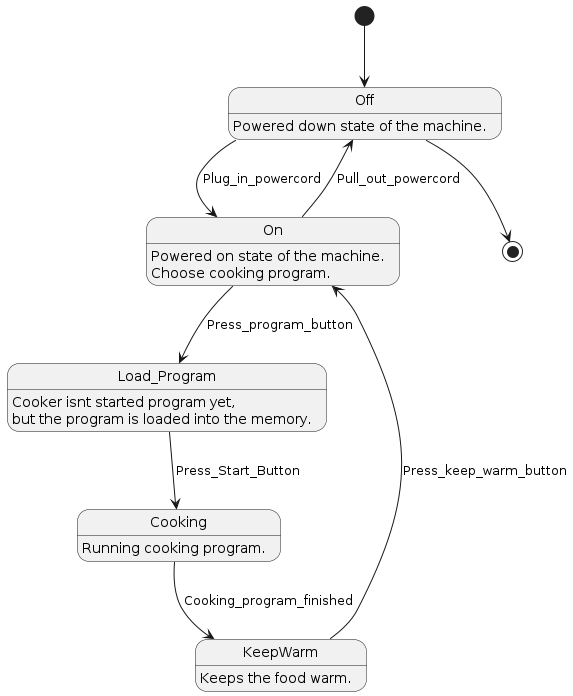

The diagram above was rendered by PlantUML. Its source (embedded in the PNG):
@startuml StateMachine

[*] --> Off
Off : Powered down state of the machine.
Off --> On : Plug_in_powercord
On : Powered on state of the machine.
On : Choose cooking program.
On --> Load_Program : Press_program_button
Load_Program --> Cooking : Press_Start_Button
Load_Program : Cooker isnt started program yet, \nbut the program is loaded into the memory.
Cooking : Running cooking program.
Cooking --> KeepWarm : Cooking_program_finished
KeepWarm : Keeps the food warm.
KeepWarm --> On : Press_keep_warm_button
On --> Off : Pull_out_powercord
Off --> [*]

@enduml